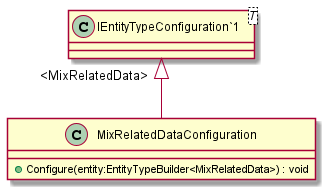

The diagram above was rendered by PlantUML. Its source (embedded in the PNG):
@startuml
class MixRelatedDataConfiguration {
    + Configure(entity:EntityTypeBuilder<MixRelatedData>) : void
}
class "IEntityTypeConfiguration`1"<T> {
}
"IEntityTypeConfiguration`1" "<MixRelatedData>" <|-- MixRelatedDataConfiguration
@enduml